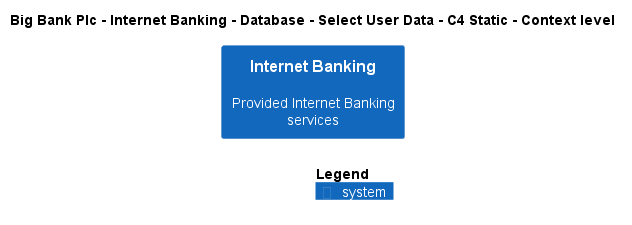

The diagram above was rendered by PlantUML. Its source (embedded in the PNG):
@startuml
!include ..\..\..\..\..\..\..\.c4s\C4_Context.puml

AddElementTag("c4interflow:lifecycle:new", $bgColor=green, $fontColor=#ffffff, $borderColor=green, $shadowing="False")
AddElementTag("c4interflow:lifecycle:changed", $bgColor=orange, $fontColor=#ffffff, $borderColor=orange, $shadowing="False")
AddElementTag("c4interflow:lifecycle:removed", $bgColor=red, $fontColor=#ffffff, $borderColor=red, $shadowing="False")

AddRelTag("c4interflow:lifecycle:new", $textColor=green, $lineColor=green)
AddRelTag("c4interflow:lifecycle:changed", $textColor=orange, $lineColor=orange)
AddRelTag("c4interflow:lifecycle:removed", $textColor=red, $lineColor=red)

SHOW_PERSON_PORTRAIT()
LAYOUT_TOP_DOWN()

skinparam linetype polyline

title Big Bank Plc - Internet Banking - Database - Select User Data - C4 Static - Context level

System(BigBankPlc.SoftwareSystems.InternetBanking, "Internet Banking", "Provided Internet Banking services")



SHOW_LEGEND()
@enduml